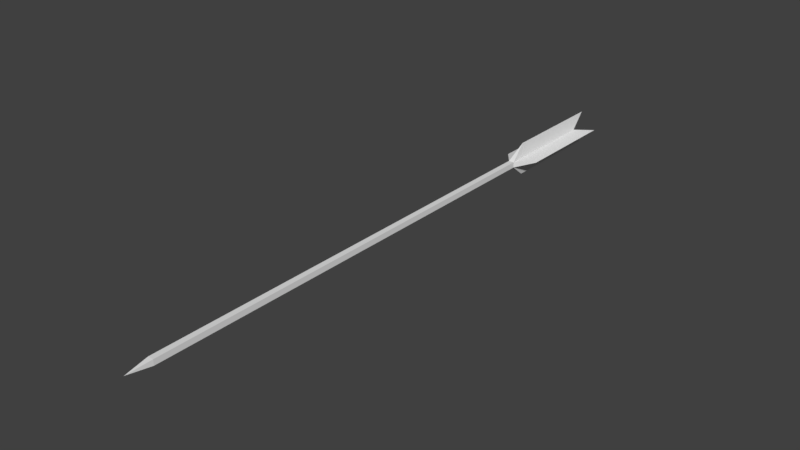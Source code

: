 # Source: Arrow.blend  (saved by Blender 2.78.0; exported with 4.5.12 LTS)
import bpy
from mathutils import Matrix  # noqa: F401  (used for matrix-valued properties, if any)

bpy.ops.wm.read_factory_settings(use_empty=True)
scene = bpy.context.scene
scene.name = 'Scene'

# ---- collections
col_collection_1 = bpy.data.collections.new('Collection 1'); scene.collection.children.link(col_collection_1)

# ---- world
world_world = bpy.data.worlds.new('World'); scene.world = world_world
world_world.color = (0.05088, 0.05088, 0.05088)
world_world.use_sun_shadow = False
world_world.sun_shadow_jitter_overblur = 0.0
world_world.cycles.sampling_method = 'MANUAL'

# ---- meshes
me_cube_001 = bpy.data.meshes.new('Cube.001')
me_cube_001.from_pydata([(-1.0, -1.0, -1.0), (-1.0, -1.0, 1.0), (-1.0, 1.0, -1.0), (-1.0, 1.0, 1.0), (1.0, -1.0, -1.0), (1.0, -1.0, 1.0), (1.0, 1.0, -1.0), (1.0, 1.0, 1.0), (1.086, 0.0, 0.0), (1.086, 0.0, 0.0), (1.086, 0.0, 0.0), (1.086, 0.0, 0.0), (-0.6041, 1.0, -1.0), (-0.6041, 1.0, 1.0), (-0.6041, -1.0, -1.0), (-0.6041, -1.0, 1.0), (-1.067, 0.0, 6.0), (-1.067, 0.0, 6.0), (-0.6712, 0.0, 6.0), (-0.6712, 0.0, 6.0), (-1.067, 6.0, 0.0), (-1.067, 6.0, 0.0), (-0.6712, 6.0, 0.0), (-0.6712, 6.0, 0.0), (-1.067, -6.0, 0.0), (-1.067, -6.0, 0.0), (-0.6712, -6.0, 0.0), (-0.6712, -6.0, 0.0), (-1.067, 0.0, -6.0), (-1.067, 0.0, -6.0), (-0.6712, 0.0, -6.0), (-0.6712, 0.0, -6.0)], [], [(0, 1, 3, 2), (12, 13, 7, 6), (5, 4, 10, 11), (15, 1, 25, 26), (12, 6, 4, 14), (3, 1, 16, 17), (9, 8, 11, 10), (4, 6, 9, 10), (7, 5, 11, 8), (6, 7, 8, 9), (7, 13, 15, 5), (0, 2, 28, 29), (4, 5, 15, 14), (13, 12, 22, 23), (19, 17, 16, 18), (15, 13, 19, 18), (1, 15, 18, 16), (13, 3, 17, 19), (21, 20, 23, 22), (2, 3, 20, 21), (3, 13, 23, 20), (12, 2, 21, 22), (27, 26, 25, 24), (0, 14, 27, 24), (1, 0, 24, 25), (14, 15, 26, 27), (28, 30, 31, 29), (14, 0, 29, 31), (12, 14, 31, 30), (2, 12, 30, 28)])
me_cube_001.use_remesh_preserve_volume = False
me_cube_001.use_remesh_preserve_attributes = False
me_cube_001.use_mirror_vertex_groups = False
me_cube_001.update()

# ---- objects
ob_cube = bpy.data.objects.new('Cube', me_cube_001)

# ---- transforms, parenting, visibility, modifiers, constraints
ob_cube.location = (0.0, 0.0, 0.0)
ob_cube.rotation_euler = (0.0, -0.0, 4.712)
ob_cube.scale = (1.0, 0.01, 0.01)
ob_cube.lineart.crease_threshold = 0.0

# ---- collection membership
col_collection_1.objects.link(ob_cube)

# ---- scene / render settings (as saved in the file)
scene.frame_start = 1; scene.frame_end = 100; scene.frame_set(2)
scene.render.engine = 'BLENDER_EEVEE_NEXT'
scene.render.resolution_percentage = 50
scene.render.dither_intensity = 0.0
scene.cycles.use_denoising = False
scene.cycles.samples = 128
scene.cycles.sampling_pattern = 'TABULATED_SOBOL'
scene.cycles.light_sampling_threshold = 0.0
scene.cycles.use_adaptive_sampling = False
scene.cycles.use_light_tree = False
scene.cycles.blur_glossy = 0.0
scene.cycles.sample_clamp_indirect = 0.0
scene.view_settings.view_transform = 'Standard'
bpy.context.view_layer.update()

# ---- added for rendering (the .blend has no active camera and no usable light): camera, sun
cam_auto = bpy.data.cameras.new('AutoCamera')
cam_auto.lens = 50.0
cam_auto.sensor_width = 36.0
cam_auto.clip_end = 1000.0
ob_auto_camera = bpy.data.objects.new('AutoCamera', cam_auto)
scene.collection.objects.link(ob_auto_camera)
ob_auto_camera.location = (1.99869, -2.40803, 1.59895)
ob_auto_camera.rotation_euler = (1.09748, -7.21219e-08, 0.694738)
scene.camera = ob_auto_camera
light_auto_sun = bpy.data.lights.new('AutoSun', 'SUN')
light_auto_sun.energy = 3.0
light_auto_sun.angle = 0.0523599
ob_auto_sun = bpy.data.objects.new('AutoSun', light_auto_sun)
scene.collection.objects.link(ob_auto_sun)
ob_auto_sun.rotation_euler = (0.872665, 0.174533, 0.523599)
bpy.context.view_layer.update()
